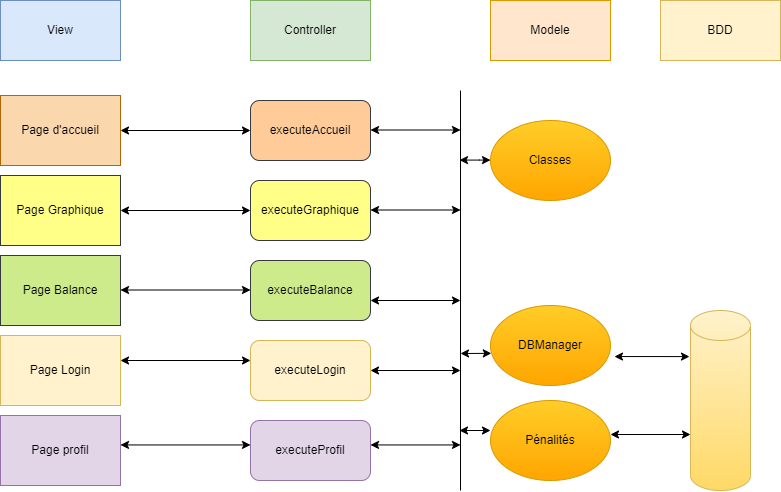

The diagram above was exported from draw.io. Its source (the exported page's mxGraphModel, read from the mxfile embedded in the PNG):
<mxGraphModel dx="1387" dy="796" grid="1" gridSize="10" guides="1" tooltips="1" connect="1" arrows="1" fold="1" page="1" pageScale="1" pageWidth="827" pageHeight="1169" math="0" shadow="0">
  <root>
    <mxCell id="0" />
    <mxCell id="1" parent="0" />
    <mxCell id="xu-j_iYQqIYQCaKixFFt-1" value="View" style="rounded=0;whiteSpace=wrap;html=1;fillColor=#dae8fc;strokeColor=#6c8ebf;" parent="1" vertex="1">
      <mxGeometry x="20" y="30" width="120" height="60" as="geometry" />
    </mxCell>
    <mxCell id="xu-j_iYQqIYQCaKixFFt-2" value="Modele" style="rounded=0;whiteSpace=wrap;html=1;fillColor=#ffe6cc;strokeColor=#d79b00;" parent="1" vertex="1">
      <mxGeometry x="510" y="30" width="120" height="60" as="geometry" />
    </mxCell>
    <mxCell id="xu-j_iYQqIYQCaKixFFt-3" value="Controller" style="rounded=0;whiteSpace=wrap;html=1;fillColor=#d5e8d4;strokeColor=#82b366;" parent="1" vertex="1">
      <mxGeometry x="270" y="30" width="120" height="60" as="geometry" />
    </mxCell>
    <mxCell id="xu-j_iYQqIYQCaKixFFt-4" value="BDD" style="rounded=0;whiteSpace=wrap;html=1;fillColor=#fff2cc;strokeColor=#d6b656;" parent="1" vertex="1">
      <mxGeometry x="680" y="30" width="120" height="60" as="geometry" />
    </mxCell>
    <mxCell id="xu-j_iYQqIYQCaKixFFt-5" value="" style="shape=cylinder3;whiteSpace=wrap;html=1;boundedLbl=1;backgroundOutline=1;size=15;fillColor=#fff2cc;gradientColor=#ffd966;strokeColor=#d6b656;" parent="1" vertex="1">
      <mxGeometry x="710" y="340" width="60" height="180" as="geometry" />
    </mxCell>
    <mxCell id="xu-j_iYQqIYQCaKixFFt-13" value="executeAccueil" style="rounded=1;whiteSpace=wrap;html=1;fillColor=#ffcc99;strokeColor=#36393d;" parent="1" vertex="1">
      <mxGeometry x="270" y="130" width="120" height="60" as="geometry" />
    </mxCell>
    <mxCell id="xu-j_iYQqIYQCaKixFFt-14" value="executeGraphique" style="rounded=1;whiteSpace=wrap;html=1;fillColor=#ffff88;strokeColor=#36393d;" parent="1" vertex="1">
      <mxGeometry x="270" y="210" width="120" height="60" as="geometry" />
    </mxCell>
    <mxCell id="xu-j_iYQqIYQCaKixFFt-15" value="executeBalance" style="rounded=1;whiteSpace=wrap;html=1;fillColor=#cdeb8b;strokeColor=#36393d;" parent="1" vertex="1">
      <mxGeometry x="270" y="290" width="120" height="60" as="geometry" />
    </mxCell>
    <mxCell id="xu-j_iYQqIYQCaKixFFt-16" value="executeLogin" style="rounded=1;whiteSpace=wrap;html=1;fillColor=#fff2cc;strokeColor=#d6b656;" parent="1" vertex="1">
      <mxGeometry x="270" y="370" width="120" height="60" as="geometry" />
    </mxCell>
    <mxCell id="xu-j_iYQqIYQCaKixFFt-17" value="Classes" style="ellipse;whiteSpace=wrap;html=1;fillColor=#ffcd28;gradientColor=#ffa500;strokeColor=#d79b00;" parent="1" vertex="1">
      <mxGeometry x="510" y="150" width="120" height="80" as="geometry" />
    </mxCell>
    <mxCell id="xu-j_iYQqIYQCaKixFFt-18" value="DBManager" style="ellipse;whiteSpace=wrap;html=1;fillColor=#ffcd28;gradientColor=#ffa500;strokeColor=#d79b00;" parent="1" vertex="1">
      <mxGeometry x="510" y="335" width="120" height="80" as="geometry" />
    </mxCell>
    <mxCell id="xu-j_iYQqIYQCaKixFFt-20" value="" style="endArrow=classic;startArrow=classic;html=1;rounded=0;entryX=0;entryY=0.5;entryDx=0;entryDy=0;" parent="1" target="xu-j_iYQqIYQCaKixFFt-13" edge="1">
      <mxGeometry width="50" height="50" relative="1" as="geometry">
        <mxPoint x="140" y="160" as="sourcePoint" />
        <mxPoint x="190" y="110" as="targetPoint" />
      </mxGeometry>
    </mxCell>
    <mxCell id="xu-j_iYQqIYQCaKixFFt-21" value="" style="endArrow=classic;startArrow=classic;html=1;rounded=0;entryX=0;entryY=0.5;entryDx=0;entryDy=0;" parent="1" target="xu-j_iYQqIYQCaKixFFt-14" edge="1">
      <mxGeometry width="50" height="50" relative="1" as="geometry">
        <mxPoint x="140" y="240" as="sourcePoint" />
        <mxPoint x="190" y="190" as="targetPoint" />
        <Array as="points" />
      </mxGeometry>
    </mxCell>
    <mxCell id="xu-j_iYQqIYQCaKixFFt-22" value="" style="endArrow=classic;startArrow=classic;html=1;rounded=0;entryX=0;entryY=0.5;entryDx=0;entryDy=0;" parent="1" edge="1">
      <mxGeometry width="50" height="50" relative="1" as="geometry">
        <mxPoint x="140" y="319.5" as="sourcePoint" />
        <mxPoint x="270" y="319.5" as="targetPoint" />
        <Array as="points" />
      </mxGeometry>
    </mxCell>
    <mxCell id="xu-j_iYQqIYQCaKixFFt-23" value="" style="endArrow=classic;startArrow=classic;html=1;rounded=0;entryX=0;entryY=0.5;entryDx=0;entryDy=0;" parent="1" edge="1">
      <mxGeometry width="50" height="50" relative="1" as="geometry">
        <mxPoint x="140" y="390" as="sourcePoint" />
        <mxPoint x="270" y="390" as="targetPoint" />
        <Array as="points" />
      </mxGeometry>
    </mxCell>
    <mxCell id="xu-j_iYQqIYQCaKixFFt-24" value="" style="endArrow=classic;startArrow=classic;html=1;rounded=0;" parent="1" edge="1">
      <mxGeometry width="50" height="50" relative="1" as="geometry">
        <mxPoint x="390" y="400" as="sourcePoint" />
        <mxPoint x="480" y="400" as="targetPoint" />
      </mxGeometry>
    </mxCell>
    <mxCell id="xu-j_iYQqIYQCaKixFFt-25" value="" style="endArrow=none;html=1;rounded=0;" parent="1" edge="1">
      <mxGeometry width="50" height="50" relative="1" as="geometry">
        <mxPoint x="480" y="520" as="sourcePoint" />
        <mxPoint x="480" y="120" as="targetPoint" />
      </mxGeometry>
    </mxCell>
    <mxCell id="xu-j_iYQqIYQCaKixFFt-26" value="" style="endArrow=classic;startArrow=classic;html=1;rounded=0;" parent="1" edge="1">
      <mxGeometry width="50" height="50" relative="1" as="geometry">
        <mxPoint x="390" y="330" as="sourcePoint" />
        <mxPoint x="480" y="330" as="targetPoint" />
      </mxGeometry>
    </mxCell>
    <mxCell id="xu-j_iYQqIYQCaKixFFt-27" value="" style="endArrow=classic;startArrow=classic;html=1;rounded=0;" parent="1" edge="1">
      <mxGeometry width="50" height="50" relative="1" as="geometry">
        <mxPoint x="390" y="239.5" as="sourcePoint" />
        <mxPoint x="480" y="239.5" as="targetPoint" />
      </mxGeometry>
    </mxCell>
    <mxCell id="xu-j_iYQqIYQCaKixFFt-28" value="" style="endArrow=classic;startArrow=classic;html=1;rounded=0;" parent="1" edge="1">
      <mxGeometry width="50" height="50" relative="1" as="geometry">
        <mxPoint x="390" y="159.5" as="sourcePoint" />
        <mxPoint x="480" y="159.5" as="targetPoint" />
      </mxGeometry>
    </mxCell>
    <mxCell id="xu-j_iYQqIYQCaKixFFt-29" value="" style="endArrow=classic;startArrow=classic;html=1;rounded=0;entryX=0.007;entryY=0.598;entryDx=0;entryDy=0;entryPerimeter=0;" parent="1" target="xu-j_iYQqIYQCaKixFFt-18" edge="1">
      <mxGeometry width="50" height="50" relative="1" as="geometry">
        <mxPoint x="480" y="383" as="sourcePoint" />
        <mxPoint x="530" y="310" as="targetPoint" />
      </mxGeometry>
    </mxCell>
    <mxCell id="xu-j_iYQqIYQCaKixFFt-30" value="" style="endArrow=classic;startArrow=classic;html=1;rounded=0;entryX=0.007;entryY=0.598;entryDx=0;entryDy=0;entryPerimeter=0;" parent="1" edge="1">
      <mxGeometry width="50" height="50" relative="1" as="geometry">
        <mxPoint x="479" y="189.58" as="sourcePoint" />
        <mxPoint x="510" y="189.58" as="targetPoint" />
        <Array as="points">
          <mxPoint x="499" y="189.58" />
        </Array>
      </mxGeometry>
    </mxCell>
    <mxCell id="xu-j_iYQqIYQCaKixFFt-33" value="" style="endArrow=classic;startArrow=classic;html=1;rounded=0;exitX=1.033;exitY=0.638;exitDx=0;exitDy=0;exitPerimeter=0;entryX=-0.017;entryY=0.256;entryDx=0;entryDy=0;entryPerimeter=0;" parent="1" source="xu-j_iYQqIYQCaKixFFt-18" target="xu-j_iYQqIYQCaKixFFt-5" edge="1">
      <mxGeometry width="50" height="50" relative="1" as="geometry">
        <mxPoint x="630" y="350" as="sourcePoint" />
        <mxPoint x="710" y="345" as="targetPoint" />
        <Array as="points" />
      </mxGeometry>
    </mxCell>
    <mxCell id="xu-j_iYQqIYQCaKixFFt-50" value="Page profil" style="rounded=0;whiteSpace=wrap;html=1;fillColor=#e1d5e7;strokeColor=#9673a6;" parent="1" vertex="1">
      <mxGeometry x="20" y="445" width="120" height="70" as="geometry" />
    </mxCell>
    <mxCell id="xu-j_iYQqIYQCaKixFFt-51" value="executeProfil" style="rounded=1;whiteSpace=wrap;html=1;fillColor=#e1d5e7;strokeColor=#9673a6;" parent="1" vertex="1">
      <mxGeometry x="270" y="450" width="120" height="60" as="geometry" />
    </mxCell>
    <mxCell id="xu-j_iYQqIYQCaKixFFt-52" value="" style="endArrow=classic;startArrow=classic;html=1;rounded=0;entryX=0;entryY=0.5;entryDx=0;entryDy=0;" parent="1" edge="1">
      <mxGeometry width="50" height="50" relative="1" as="geometry">
        <mxPoint x="140" y="474.44" as="sourcePoint" />
        <mxPoint x="270" y="474.44" as="targetPoint" />
        <Array as="points" />
      </mxGeometry>
    </mxCell>
    <mxCell id="xu-j_iYQqIYQCaKixFFt-53" value="" style="endArrow=classic;startArrow=classic;html=1;rounded=0;" parent="1" edge="1">
      <mxGeometry width="50" height="50" relative="1" as="geometry">
        <mxPoint x="390" y="474.44" as="sourcePoint" />
        <mxPoint x="480" y="474.44" as="targetPoint" />
      </mxGeometry>
    </mxCell>
    <mxCell id="xu-j_iYQqIYQCaKixFFt-54" value="Page d'accueil" style="rounded=0;whiteSpace=wrap;html=1;fillColor=#fad7ac;strokeColor=#b46504;" parent="1" vertex="1">
      <mxGeometry x="20" y="125" width="120" height="70" as="geometry" />
    </mxCell>
    <mxCell id="xu-j_iYQqIYQCaKixFFt-55" value="Page Graphique" style="rounded=0;whiteSpace=wrap;html=1;fillColor=#ffff88;strokeColor=#36393d;" parent="1" vertex="1">
      <mxGeometry x="20" y="205" width="120" height="70" as="geometry" />
    </mxCell>
    <mxCell id="xu-j_iYQqIYQCaKixFFt-56" value="Page Balance" style="rounded=0;whiteSpace=wrap;html=1;fillColor=#cdeb8b;strokeColor=#36393d;" parent="1" vertex="1">
      <mxGeometry x="20" y="285" width="120" height="70" as="geometry" />
    </mxCell>
    <mxCell id="xu-j_iYQqIYQCaKixFFt-57" value="Page Login" style="rounded=0;whiteSpace=wrap;html=1;fillColor=#fff2cc;strokeColor=#d6b656;" parent="1" vertex="1">
      <mxGeometry x="20" y="365" width="120" height="70" as="geometry" />
    </mxCell>
    <mxCell id="J5gZ-BV1VjJviikKGjxO-1" value="Pénalités" style="ellipse;whiteSpace=wrap;html=1;fillColor=#ffcd28;gradientColor=#ffa500;strokeColor=#d79b00;" vertex="1" parent="1">
      <mxGeometry x="510" y="430" width="120" height="80" as="geometry" />
    </mxCell>
    <mxCell id="J5gZ-BV1VjJviikKGjxO-2" value="" style="endArrow=classic;startArrow=classic;html=1;rounded=0;entryX=0.007;entryY=0.598;entryDx=0;entryDy=0;entryPerimeter=0;" edge="1" parent="1">
      <mxGeometry width="50" height="50" relative="1" as="geometry">
        <mxPoint x="479" y="460" as="sourcePoint" />
        <mxPoint x="510" y="460" as="targetPoint" />
      </mxGeometry>
    </mxCell>
    <mxCell id="J5gZ-BV1VjJviikKGjxO-3" value="" style="endArrow=classic;startArrow=classic;html=1;rounded=0;exitX=1;exitY=0.5;exitDx=0;exitDy=0;" edge="1" parent="1">
      <mxGeometry width="50" height="50" relative="1" as="geometry">
        <mxPoint x="630" y="464" as="sourcePoint" />
        <mxPoint x="710" y="464" as="targetPoint" />
        <Array as="points" />
      </mxGeometry>
    </mxCell>
  </root>
</mxGraphModel>